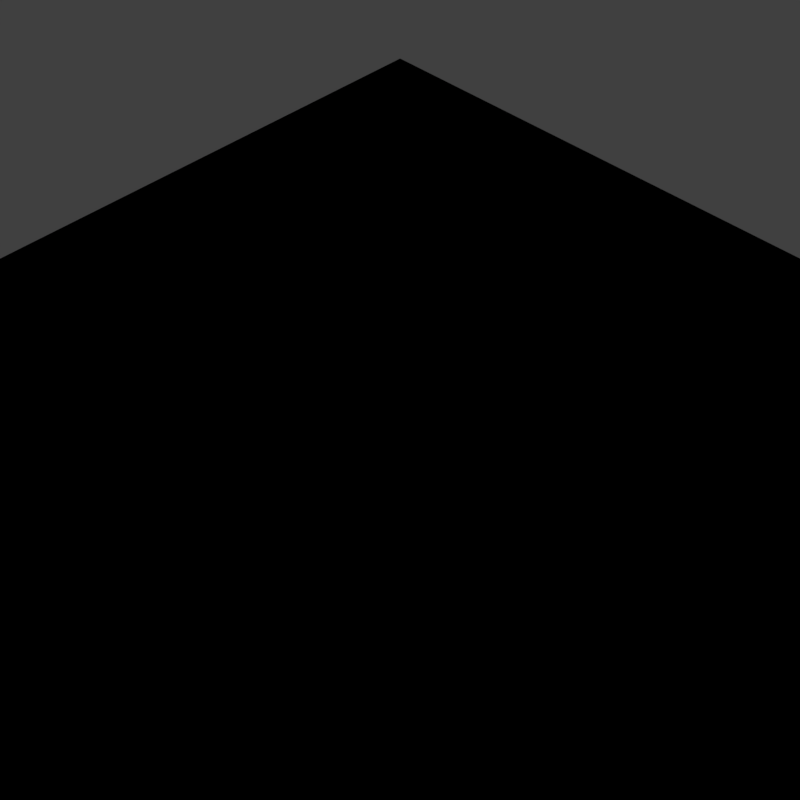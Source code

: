 # Source: FIRE1_V003.blend  (saved by Blender 2.79.0; exported with 4.5.12 LTS)
import bpy
from mathutils import Matrix  # noqa: F401  (used for matrix-valued properties, if any)

bpy.ops.wm.read_factory_settings(use_empty=True)
scene = bpy.context.scene
scene.name = 'Scene'

# ---- collections
col_collection_1 = bpy.data.collections.new('Collection 1'); scene.collection.children.link(col_collection_1)
col_collection_2 = bpy.data.collections.new('Collection 2'); scene.collection.children.link(col_collection_2)
col_collection_2.hide_render = True
col_collection_2.hide_viewport = True

# ---- materials (node trees are filled in below, after node groups)
mat_material = bpy.data.materials.new('Material')
mat_material.alpha_threshold = 0.0
mat_material.use_transparent_shadow = False
mat_material.diffuse_color = (0.5761, 0.003152, 0.0, 1.0)
mat_material.roughness = 0.5
mat_material.specular_intensity = 0.0
mat_material_004 = bpy.data.materials.new('Material.004')
mat_material_004.alpha_threshold = 0.0
mat_material_004.use_transparent_shadow = False
mat_material_004.roughness = 0.5
mat_feuer3 = bpy.data.materials.new('Feuer3')
mat_feuer3.alpha_threshold = 0.0
mat_feuer3.use_transparent_shadow = False
mat_feuer3.roughness = 0.5
mat_feuer2 = bpy.data.materials.new('Feuer2')
mat_feuer2.alpha_threshold = 0.0
mat_feuer2.use_transparent_shadow = False
mat_feuer2.roughness = 0.5
mat_feuer = bpy.data.materials.new('Feuer')
mat_feuer.alpha_threshold = 0.0
mat_feuer.use_transparent_shadow = False
mat_feuer.roughness = 0.5

# ---- material node trees
mat_feuer3.use_nodes = True; mat_feuer3.node_tree.nodes.clear()
_N = mat_feuer3.node_tree.nodes; _L = mat_feuer3.node_tree.links
n0 = _N.new('NodeUndefined'); n0.name = 'Material'; n0.location = (201, 300)
n0.inputs[1].default_value = (1.0, 1.0, 1.0, 1.0)
n0.inputs[2].default_value = 0.8
n0.inputs[3].default_value = (0.0, 0.0, 0.0)
n1 = _N.new('NodeUndefined'); n1.name = 'Output'; n1.location = (708, 290)
n1.inputs[1].default_value = 1.0
n2 = _N.new('ShaderNodeParticleInfo'); n2.name = 'Particle Info'; n2.location = (-1229, 185)
n3 = _N.new('ShaderNodeMath'); n3.name = 'Math'; n3.location = (-659, 154)
n3.operation = 'MULTIPLY'
n4 = _N.new('ShaderNodeMath'); n4.name = 'Math.001'; n4.location = (-994, -6)
n4.operation = 'DIVIDE'
n4.inputs[1].default_value = 594.2
n5 = _N.new('ShaderNodeValToRGB'); n5.name = 'ColorRamp'; n5.location = (-344, 170)
n5.width = 237
n5.color_ramp.interpolation = 'CONSTANT'
while len(n5.color_ramp.elements) > 1: n5.color_ramp.elements.remove(n5.color_ramp.elements[-1])
n5.color_ramp.elements[0].position = 0.0; n5.color_ramp.elements[0].color = (1.0, 0.112, 0.0, 1.0)
_e = n5.color_ramp.elements.new(0.1737); _e.color = (1.0, 0.0, 0.001103, 1.0)
_L.new(n0.outputs[0], n1.inputs[0])
_L.new(n5.outputs[0], n0.inputs[0])
_L.new(n2.outputs[2], n3.inputs[0])
_L.new(n2.outputs[3], n4.inputs[0])
_L.new(n4.outputs[0], n3.inputs[1])
_L.new(n3.outputs[0], n5.inputs[0])
mat_feuer2.use_nodes = True; mat_feuer2.node_tree.nodes.clear()
_N = mat_feuer2.node_tree.nodes; _L = mat_feuer2.node_tree.links
n0 = _N.new('NodeUndefined'); n0.name = 'Material'; n0.location = (201, 300)
n0.inputs[1].default_value = (1.0, 1.0, 1.0, 1.0)
n0.inputs[2].default_value = 0.8
n0.inputs[3].default_value = (0.0, 0.0, 0.0)
n1 = _N.new('NodeUndefined'); n1.name = 'Output'; n1.location = (708, 290)
n1.inputs[1].default_value = 1.0
n2 = _N.new('ShaderNodeParticleInfo'); n2.name = 'Particle Info'; n2.location = (-1229, 185)
n3 = _N.new('ShaderNodeValToRGB'); n3.name = 'ColorRamp'; n3.location = (-285, 197)
n3.width = 237
n3.color_ramp.interpolation = 'CONSTANT'
while len(n3.color_ramp.elements) > 1: n3.color_ramp.elements.remove(n3.color_ramp.elements[-1])
n3.color_ramp.elements[0].position = 0.0; n3.color_ramp.elements[0].color = (1.0, 0.8107, 0.0, 1.0)
_e = n3.color_ramp.elements.new(0.2934); _e.color = (1.0, 0.112, 0.0, 1.0)
_e = n3.color_ramp.elements.new(0.861); _e.color = (1.0, 0.0, 0.001103, 1.0)
n4 = _N.new('ShaderNodeMath'); n4.name = 'Math'; n4.location = (-659, 154)
n4.operation = 'MULTIPLY'
n5 = _N.new('ShaderNodeMath'); n5.name = 'Math.001'; n5.location = (-994, -6)
n5.operation = 'DIVIDE'
n5.inputs[1].default_value = 594.2
_L.new(n0.outputs[0], n1.inputs[0])
_L.new(n3.outputs[0], n0.inputs[0])
_L.new(n2.outputs[2], n4.inputs[0])
_L.new(n2.outputs[3], n5.inputs[0])
_L.new(n5.outputs[0], n4.inputs[1])
_L.new(n4.outputs[0], n3.inputs[0])
mat_feuer.use_nodes = True; mat_feuer.node_tree.nodes.clear()
_N = mat_feuer.node_tree.nodes; _L = mat_feuer.node_tree.links
n0 = _N.new('NodeUndefined'); n0.name = 'Output'; n0.location = (708, 290)
n0.inputs[1].default_value = 1.0
n1 = _N.new('NodeUndefined'); n1.name = 'Material'; n1.location = (201, 300)
n1.inputs[1].default_value = (1.0, 1.0, 1.0, 1.0)
n1.inputs[2].default_value = 0.8
n1.inputs[3].default_value = (0.0, 0.0, 0.0)
n2 = _N.new('ShaderNodeMath'); n2.name = 'Math'; n2.location = (-659, 154)
n2.operation = 'MULTIPLY'
n3 = _N.new('ShaderNodeMath'); n3.name = 'Math.001'; n3.location = (-994, -6)
n3.operation = 'DIVIDE'
n3.inputs[1].default_value = 594.2
n4 = _N.new('ShaderNodeParticleInfo'); n4.name = 'Particle Info'; n4.location = (-1229, 185)
n5 = _N.new('ShaderNodeValToRGB'); n5.name = 'ColorRamp'; n5.location = (-548, 172)
n5.width = 441
while len(n5.color_ramp.elements) > 1: n5.color_ramp.elements.remove(n5.color_ramp.elements[-1])
n5.color_ramp.elements[0].position = 0.05578; n5.color_ramp.elements[0].color = (1.0, 0.8107, 0.0, 1.0)
_e = n5.color_ramp.elements.new(0.08069); _e.color = (1.0, 0.1172, 0.0, 1.0)
_e = n5.color_ramp.elements.new(0.4686); _e.color = (1.0, 0.05858, 0.0005515, 1.0)
_e = n5.color_ramp.elements.new(0.6135); _e.color = (1.0, 0.0, 0.001103, 1.0)
_L.new(n1.outputs[0], n0.inputs[0])
_L.new(n5.outputs[0], n1.inputs[0])
_L.new(n3.outputs[0], n2.inputs[1])
_L.new(n4.outputs[2], n2.inputs[0])
_L.new(n4.outputs[3], n3.inputs[0])
_L.new(n2.outputs[0], n5.inputs[0])

# ---- world
world_world = bpy.data.worlds.new('World'); scene.world = world_world
world_world.color = (0.05088, 0.05088, 0.05088)
world_world.use_sun_shadow = False
world_world.sun_shadow_jitter_overblur = 0.0
world_world.cycles.sampling_method = 'MANUAL'
world_world.light_settings.distance = 0.0

# ---- cameras
cam_camera = bpy.data.cameras.new('Camera')
cam_camera.type = 'ORTHO'
cam_camera.sensor_fit = 'HORIZONTAL'
cam_camera.clip_start = 220.0
cam_camera.clip_end = 340.0
cam_camera.lens = 35.0
cam_camera.sensor_width = 1.0
cam_camera.sensor_height = 18.0
cam_camera.ortho_scale = 16.97
cam_camera.shift_x = -0.0001725
cam_camera.shift_y = 0.25
cam_camera.dof.focus_distance = 0.0
cam_camera.dof.aperture_fstop = 128.0
cam_camera.dof.aperture_blades = 6

# ---- lights
light_lightdome = bpy.data.lights.new('LightDome', 'SUN')
light_lightdome.transmission_factor = 0.0
light_lightdome.angle = 0.1993
light_lightdome.energy = 0.1
light_lightdome.shadow_buffer_clip_start = 0.5
light_lightdome.shadow_soft_size = 0.1
light_lightdome.shadow_cascade_max_distance = 1000.0
light_fillerlight = bpy.data.lights.new('FillerLight', 'SUN')
light_fillerlight.transmission_factor = 0.0
light_fillerlight.angle = 0.9273
light_fillerlight.energy = 0.5
light_fillerlight.shadow_buffer_clip_start = 0.5
light_fillerlight.shadow_soft_size = 0.5
light_fillerlight.shadow_cascade_max_distance = 1000.0
light_mainlight = bpy.data.lights.new('MainLight', 'SUN')
light_mainlight.transmission_factor = 0.0
light_mainlight.angle = 0.9273
light_mainlight.energy = 1.3
light_mainlight.shadow_buffer_clip_start = 0.5
light_mainlight.shadow_soft_size = 0.5
light_mainlight.shadow_cascade_max_distance = 1000.0

# ---- meshes
me_plane_001 = bpy.data.meshes.new('Plane.001')
me_plane_001.from_pydata([(-1.0, -1.0, 0.0), (1.0, -1.0, 0.0), (-1.0, 1.0, 0.0), (1.0, 1.0, 0.0)], [], [(0, 1, 3, 2)])
me_plane_001.materials.append(mat_material)
me_plane_001.use_remesh_preserve_volume = False
me_plane_001.use_remesh_preserve_attributes = False
me_plane_001.use_mirror_vertex_groups = False
me_plane_001.update()
me_circle_004 = bpy.data.meshes.new('Circle.004')
me_circle_004.from_pydata([(-0.27, 0.6466, -0.1024), (-0.27, 1.147, -0.005669), (-0.4617, 1.109, -0.005669), (-0.6242, 1.001, -0.005669), (-0.7327, 0.8383, -0.005669), (-0.7709, 0.6466, -0.005669), (-0.7327, 0.4549, -0.005669), (-0.6242, 0.2924, -0.005669), (-0.4617, 0.1839, -0.005669), (-0.27, 0.1457, -0.005669), (-0.07834, 0.1839, -0.005669), (0.08415, 0.2924, -0.005669), (0.1927, 0.4549, -0.005669), (0.2308, 0.6466, -0.005669), (0.1927, 0.8383, -0.005669), (0.08415, 1.001, -0.005669), (-0.07834, 1.109, -0.005669), (0.7273, -0.5173, 0.1579), (0.7273, -0.03301, 0.2514), (0.542, -0.06987, 0.2514), (0.3849, -0.1749, 0.2514), (0.2799, -0.332, 0.2514), (0.243, -0.5173, 0.2514), (0.2799, -0.7026, 0.2514), (0.3849, -0.8597, 0.2514), (0.542, -0.9647, 0.2514), (0.7273, -1.002, 0.2514), (0.9127, -0.9647, 0.2514), (1.07, -0.8597, 0.2514), (1.175, -0.7026, 0.2514), (1.212, -0.5173, 0.2514), (1.175, -0.332, 0.2514), (1.07, -0.1749, 0.2514), (0.9127, -0.06987, 0.2514), (-0.6963, -0.4832, -0.1024), (-0.6963, 0.01769, -0.005669), (-0.888, -0.02044, -0.005669), (-1.05, -0.129, -0.005669), (-1.159, -0.2915, -0.005669), (-1.197, -0.4832, -0.005669), (-1.159, -0.6748, -0.005669), (-1.05, -0.8373, -0.005669), (-0.888, -0.9459, -0.005669), (-0.6963, -0.984, -0.005669), (-0.5047, -0.9459, -0.005669), (-0.3422, -0.8373, -0.005669), (-0.2336, -0.6748, -0.005669), (-0.1955, -0.4832, -0.005669), (-0.2336, -0.2915, -0.005669), (-0.3422, -0.129, -0.005669), (-0.5047, -0.02044, -0.005669), (0.6395, 0.7176, -0.1024), (0.6395, 1.218, -0.005669), (0.4478, 1.18, -0.005669), (0.2853, 1.072, -0.005669), (0.1768, 0.9093, -0.005669), (0.1386, 0.7176, -0.005669), (0.1768, 0.526, -0.005669), (0.2853, 0.3635, -0.005669), (0.4478, 0.2549, -0.005669), (0.6395, 0.2168, -0.005669), (0.8311, 0.2549, -0.005669), (0.9936, 0.3635, -0.005669), (1.102, 0.526, -0.005669), (1.14, 0.7176, -0.005669), (1.102, 0.9093, -0.005669), (0.9936, 1.072, -0.005669), (0.8311, 1.18, -0.005669), (0.4279, 0.8494, 0.09761), (0.948, 1.187, 0.2173), (0.7794, 1.36, 0.2173), (0.5572, 1.456, 0.2173), (0.3154, 1.459, 0.2173), (0.09067, 1.37, 0.2173), (-0.08269, 1.201, 0.2173), (-0.1783, 0.9787, 0.2173), (-0.1817, 0.7369, 0.2173), (-0.09219, 0.5122, 0.2173), (0.07645, 0.3388, 0.2173), (0.2986, 0.2432, 0.2173), (0.5404, 0.2399, 0.2173), (0.7651, 0.3293, 0.2173), (0.9385, 0.498, 0.2173), (1.034, 0.7201, 0.2173), (1.037, 0.9619, 0.2173), (-0.1092, -0.9699, 0.4197), (0.3937, -0.6438, 0.5354), (0.2307, -0.4762, 0.5354), (0.01585, -0.3837, 0.5354), (-0.218, -0.3805, 0.5354), (-0.4353, -0.467, 0.5354), (-0.6029, -0.6301, 0.5354), (-0.6954, -0.8449, 0.5354), (-0.6986, -1.079, 0.5354), (-0.6121, -1.296, 0.5354), (-0.449, -1.464, 0.5354), (-0.2342, -1.556, 0.5354), (-0.0003679, -1.559, 0.5354), (0.2169, -1.473, 0.5354), (0.3845, -1.31, 0.5354), (0.477, -1.095, 0.5354), (0.4802, -0.8611, 0.5354), (-1.032, 0.5314, 0.09761), (-0.5122, 0.8687, 0.2173), (-0.6808, 1.042, 0.2173), (-0.903, 1.138, 0.2173), (-1.145, 1.141, 0.2173), (-1.37, 1.052, 0.2173), (-1.543, 0.8829, 0.2173), (-1.639, 0.6607, 0.2173), (-1.642, 0.4189, 0.2173), (-1.552, 0.1942, 0.2173), (-1.384, 0.02084, 0.2173), (-1.162, -0.07479, 0.2173), (-0.9198, -0.07812, 0.2173), (-0.6951, 0.01134, 0.2173), (-0.5217, 0.18, 0.2173), (-0.4261, 0.4021, 0.2173), (-0.4227, 0.644, 0.2173), (1.114, -0.04717, 0.09761), (1.634, 0.2901, 0.2173), (1.466, 0.4634, 0.2173), (1.243, 0.559, 0.2173), (1.002, 0.5624, 0.2173), (0.7768, 0.4729, 0.2173), (0.6035, 0.3043, 0.2173), (0.5078, 0.08213, 0.2173), (0.5045, -0.1597, 0.2173), (0.594, -0.3844, 0.2173), (0.7626, -0.5578, 0.2173), (0.9848, -0.6534, 0.2173), (1.227, -0.6567, 0.2173), (1.451, -0.5673, 0.2173), (1.625, -0.3986, 0.2173), (1.72, -0.1765, 0.2173), (1.724, 0.06536, 0.2173)], [], [(0, 1, 2), (0, 2, 3), (0, 3, 4), (0, 4, 5), (0, 5, 6), (0, 6, 7), (0, 7, 8), (0, 8, 9), (0, 9, 10), (0, 10, 11), (0, 11, 12), (0, 12, 13), (0, 13, 14), (0, 14, 15), (0, 15, 16), (0, 16, 1), (17, 18, 19), (17, 19, 20), (17, 20, 21), (17, 21, 22), (17, 22, 23), (17, 23, 24), (17, 24, 25), (17, 25, 26), (17, 26, 27), (17, 27, 28), (17, 28, 29), (17, 29, 30), (17, 30, 31), (17, 31, 32), (17, 32, 33), (17, 33, 18), (34, 35, 36), (34, 36, 37), (34, 37, 38), (34, 38, 39), (34, 39, 40), (34, 40, 41), (34, 41, 42), (34, 42, 43), (34, 43, 44), (34, 44, 45), (34, 45, 46), (34, 46, 47), (34, 47, 48), (34, 48, 49), (34, 49, 50), (34, 50, 35), (51, 52, 53), (51, 53, 54), (51, 54, 55), (51, 55, 56), (51, 56, 57), (51, 57, 58), (51, 58, 59), (51, 59, 60), (51, 60, 61), (51, 61, 62), (51, 62, 63), (51, 63, 64), (51, 64, 65), (51, 65, 66), (51, 66, 67), (51, 67, 52), (68, 69, 70), (68, 70, 71), (68, 71, 72), (68, 72, 73), (68, 73, 74), (68, 74, 75), (68, 75, 76), (68, 76, 77), (68, 77, 78), (68, 78, 79), (68, 79, 80), (68, 80, 81), (68, 81, 82), (68, 82, 83), (68, 83, 84), (68, 84, 69), (85, 86, 87), (85, 87, 88), (85, 88, 89), (85, 89, 90), (85, 90, 91), (85, 91, 92), (85, 92, 93), (85, 93, 94), (85, 94, 95), (85, 95, 96), (85, 96, 97), (85, 97, 98), (85, 98, 99), (85, 99, 100), (85, 100, 101), (85, 101, 86), (102, 103, 104), (102, 104, 105), (102, 105, 106), (102, 106, 107), (102, 107, 108), (102, 108, 109), (102, 109, 110), (102, 110, 111), (102, 111, 112), (102, 112, 113), (102, 113, 114), (102, 114, 115), (102, 115, 116), (102, 116, 117), (102, 117, 118), (102, 118, 103), (119, 120, 121), (119, 121, 122), (119, 122, 123), (119, 123, 124), (119, 124, 125), (119, 125, 126), (119, 126, 127), (119, 127, 128), (119, 128, 129), (119, 129, 130), (119, 130, 131), (119, 131, 132), (119, 132, 133), (119, 133, 134), (119, 134, 135), (119, 135, 120)])
me_circle_004.materials.append(None)
me_circle_004.use_remesh_preserve_volume = False
me_circle_004.use_remesh_preserve_attributes = False
me_circle_004.use_mirror_vertex_groups = False
me_circle_004.update()
me_circle_003 = bpy.data.meshes.new('Circle.003')
me_circle_003.from_pydata([(-0.27, 0.6466, -0.1024), (-0.27, 1.147, -0.005669), (-0.4617, 1.109, -0.005669), (-0.6242, 1.001, -0.005669), (-0.7327, 0.8383, -0.005669), (-0.7709, 0.6466, -0.005669), (-0.7327, 0.4549, -0.005669), (-0.6242, 0.2924, -0.005669), (-0.4617, 0.1839, -0.005669), (-0.27, 0.1457, -0.005669), (-0.07834, 0.1839, -0.005669), (0.08415, 0.2924, -0.005669), (0.1927, 0.4549, -0.005669), (0.2308, 0.6466, -0.005669), (0.1927, 0.8383, -0.005669), (0.08415, 1.001, -0.005669), (-0.07834, 1.109, -0.005669), (0.7273, -0.5173, 0.1579), (0.7273, -0.03301, 0.2514), (0.542, -0.06987, 0.2514), (0.3849, -0.1749, 0.2514), (0.2799, -0.332, 0.2514), (0.243, -0.5173, 0.2514), (0.2799, -0.7026, 0.2514), (0.3849, -0.8597, 0.2514), (0.542, -0.9647, 0.2514), (0.7273, -1.002, 0.2514), (0.9127, -0.9647, 0.2514), (1.07, -0.8597, 0.2514), (1.175, -0.7026, 0.2514), (1.212, -0.5173, 0.2514), (1.175, -0.332, 0.2514), (1.07, -0.1749, 0.2514), (0.9127, -0.06987, 0.2514), (-0.6963, -0.4832, -0.1024), (-0.6963, 0.01769, -0.005669), (-0.888, -0.02044, -0.005669), (-1.05, -0.129, -0.005669), (-1.159, -0.2915, -0.005669), (-1.197, -0.4832, -0.005669), (-1.159, -0.6748, -0.005669), (-1.05, -0.8373, -0.005669), (-0.888, -0.9459, -0.005669), (-0.6963, -0.984, -0.005669), (-0.5047, -0.9459, -0.005669), (-0.3422, -0.8373, -0.005669), (-0.2336, -0.6748, -0.005669), (-0.1955, -0.4832, -0.005669), (-0.2336, -0.2915, -0.005669), (-0.3422, -0.129, -0.005669), (-0.5047, -0.02044, -0.005669), (0.6395, 0.7176, -0.1024), (0.6395, 1.218, -0.005669), (0.4478, 1.18, -0.005669), (0.2853, 1.072, -0.005669), (0.1768, 0.9093, -0.005669), (0.1386, 0.7176, -0.005669), (0.1768, 0.526, -0.005669), (0.2853, 0.3635, -0.005669), (0.4478, 0.2549, -0.005669), (0.6395, 0.2168, -0.005669), (0.8311, 0.2549, -0.005669), (0.9936, 0.3635, -0.005669), (1.102, 0.526, -0.005669), (1.14, 0.7176, -0.005669), (1.102, 0.9093, -0.005669), (0.9936, 1.072, -0.005669), (0.8311, 1.18, -0.005669), (0.4279, 0.8494, 0.09761), (0.948, 1.187, 0.2173), (0.7794, 1.36, 0.2173), (0.5572, 1.456, 0.2173), (0.3154, 1.459, 0.2173), (0.09067, 1.37, 0.2173), (-0.08269, 1.201, 0.2173), (-0.1783, 0.9787, 0.2173), (-0.1817, 0.7369, 0.2173), (-0.09219, 0.5122, 0.2173), (0.07645, 0.3388, 0.2173), (0.2986, 0.2432, 0.2173), (0.5404, 0.2399, 0.2173), (0.7651, 0.3293, 0.2173), (0.9385, 0.498, 0.2173), (1.034, 0.7201, 0.2173), (1.037, 0.9619, 0.2173), (-0.1092, -0.9699, 0.4197), (0.3937, -0.6438, 0.5354), (0.2307, -0.4762, 0.5354), (0.01585, -0.3837, 0.5354), (-0.218, -0.3805, 0.5354), (-0.4353, -0.467, 0.5354), (-0.6029, -0.6301, 0.5354), (-0.6954, -0.8449, 0.5354), (-0.6986, -1.079, 0.5354), (-0.6121, -1.296, 0.5354), (-0.449, -1.464, 0.5354), (-0.2342, -1.556, 0.5354), (-0.0003679, -1.559, 0.5354), (0.2169, -1.473, 0.5354), (0.3845, -1.31, 0.5354), (0.477, -1.095, 0.5354), (0.4802, -0.8611, 0.5354), (-1.032, 0.5314, 0.09761), (-0.5122, 0.8687, 0.2173), (-0.6808, 1.042, 0.2173), (-0.903, 1.138, 0.2173), (-1.145, 1.141, 0.2173), (-1.37, 1.052, 0.2173), (-1.543, 0.8829, 0.2173), (-1.639, 0.6607, 0.2173), (-1.642, 0.4189, 0.2173), (-1.552, 0.1942, 0.2173), (-1.384, 0.02084, 0.2173), (-1.162, -0.07479, 0.2173), (-0.9198, -0.07812, 0.2173), (-0.6951, 0.01134, 0.2173), (-0.5217, 0.18, 0.2173), (-0.4261, 0.4021, 0.2173), (-0.4227, 0.644, 0.2173), (1.114, -0.04717, 0.09761), (1.634, 0.2901, 0.2173), (1.466, 0.4634, 0.2173), (1.243, 0.559, 0.2173), (1.002, 0.5624, 0.2173), (0.7768, 0.4729, 0.2173), (0.6035, 0.3043, 0.2173), (0.5078, 0.08213, 0.2173), (0.5045, -0.1597, 0.2173), (0.594, -0.3844, 0.2173), (0.7626, -0.5578, 0.2173), (0.9848, -0.6534, 0.2173), (1.227, -0.6567, 0.2173), (1.451, -0.5673, 0.2173), (1.625, -0.3986, 0.2173), (1.72, -0.1765, 0.2173), (1.724, 0.06536, 0.2173)], [], [(0, 1, 2), (0, 2, 3), (0, 3, 4), (0, 4, 5), (0, 5, 6), (0, 6, 7), (0, 7, 8), (0, 8, 9), (0, 9, 10), (0, 10, 11), (0, 11, 12), (0, 12, 13), (0, 13, 14), (0, 14, 15), (0, 15, 16), (0, 16, 1), (17, 18, 19), (17, 19, 20), (17, 20, 21), (17, 21, 22), (17, 22, 23), (17, 23, 24), (17, 24, 25), (17, 25, 26), (17, 26, 27), (17, 27, 28), (17, 28, 29), (17, 29, 30), (17, 30, 31), (17, 31, 32), (17, 32, 33), (17, 33, 18), (34, 35, 36), (34, 36, 37), (34, 37, 38), (34, 38, 39), (34, 39, 40), (34, 40, 41), (34, 41, 42), (34, 42, 43), (34, 43, 44), (34, 44, 45), (34, 45, 46), (34, 46, 47), (34, 47, 48), (34, 48, 49), (34, 49, 50), (34, 50, 35), (51, 52, 53), (51, 53, 54), (51, 54, 55), (51, 55, 56), (51, 56, 57), (51, 57, 58), (51, 58, 59), (51, 59, 60), (51, 60, 61), (51, 61, 62), (51, 62, 63), (51, 63, 64), (51, 64, 65), (51, 65, 66), (51, 66, 67), (51, 67, 52), (68, 69, 70), (68, 70, 71), (68, 71, 72), (68, 72, 73), (68, 73, 74), (68, 74, 75), (68, 75, 76), (68, 76, 77), (68, 77, 78), (68, 78, 79), (68, 79, 80), (68, 80, 81), (68, 81, 82), (68, 82, 83), (68, 83, 84), (68, 84, 69), (85, 86, 87), (85, 87, 88), (85, 88, 89), (85, 89, 90), (85, 90, 91), (85, 91, 92), (85, 92, 93), (85, 93, 94), (85, 94, 95), (85, 95, 96), (85, 96, 97), (85, 97, 98), (85, 98, 99), (85, 99, 100), (85, 100, 101), (85, 101, 86), (102, 103, 104), (102, 104, 105), (102, 105, 106), (102, 106, 107), (102, 107, 108), (102, 108, 109), (102, 109, 110), (102, 110, 111), (102, 111, 112), (102, 112, 113), (102, 113, 114), (102, 114, 115), (102, 115, 116), (102, 116, 117), (102, 117, 118), (102, 118, 103), (119, 120, 121), (119, 121, 122), (119, 122, 123), (119, 123, 124), (119, 124, 125), (119, 125, 126), (119, 126, 127), (119, 127, 128), (119, 128, 129), (119, 129, 130), (119, 130, 131), (119, 131, 132), (119, 132, 133), (119, 133, 134), (119, 134, 135), (119, 135, 120)])
me_circle_003.materials.append(None)
me_circle_003.use_remesh_preserve_volume = False
me_circle_003.use_remesh_preserve_attributes = False
me_circle_003.use_mirror_vertex_groups = False
me_circle_003.update()
me_circle_002 = bpy.data.meshes.new('Circle.002')
me_circle_002.from_pydata([(-0.27, 0.6466, -0.1024), (-0.27, 1.147, -0.005669), (-0.4617, 1.109, -0.005669), (-0.6242, 1.001, -0.005669), (-0.7327, 0.8383, -0.005669), (-0.7709, 0.6466, -0.005669), (-0.7327, 0.4549, -0.005669), (-0.6242, 0.2924, -0.005669), (-0.4617, 0.1839, -0.005669), (-0.27, 0.1457, -0.005669), (-0.07834, 0.1839, -0.005669), (0.08415, 0.2924, -0.005669), (0.1927, 0.4549, -0.005669), (0.2308, 0.6466, -0.005669), (0.1927, 0.8383, -0.005669), (0.08415, 1.001, -0.005669), (-0.07834, 1.109, -0.005669), (0.7273, -0.5173, 0.1579), (0.7273, -0.03301, 0.2514), (0.542, -0.06987, 0.2514), (0.3849, -0.1749, 0.2514), (0.2799, -0.332, 0.2514), (0.243, -0.5173, 0.2514), (0.2799, -0.7026, 0.2514), (0.3849, -0.8597, 0.2514), (0.542, -0.9647, 0.2514), (0.7273, -1.002, 0.2514), (0.9127, -0.9647, 0.2514), (1.07, -0.8597, 0.2514), (1.175, -0.7026, 0.2514), (1.212, -0.5173, 0.2514), (1.175, -0.332, 0.2514), (1.07, -0.1749, 0.2514), (0.9127, -0.06987, 0.2514), (-0.6963, -0.4832, -0.1024), (-0.6963, 0.01769, -0.005669), (-0.888, -0.02044, -0.005669), (-1.05, -0.129, -0.005669), (-1.159, -0.2915, -0.005669), (-1.197, -0.4832, -0.005669), (-1.159, -0.6748, -0.005669), (-1.05, -0.8373, -0.005669), (-0.888, -0.9459, -0.005669), (-0.6963, -0.984, -0.005669), (-0.5047, -0.9459, -0.005669), (-0.3422, -0.8373, -0.005669), (-0.2336, -0.6748, -0.005669), (-0.1955, -0.4832, -0.005669), (-0.2336, -0.2915, -0.005669), (-0.3422, -0.129, -0.005669), (-0.5047, -0.02044, -0.005669), (0.6395, 0.7176, -0.1024), (0.6395, 1.218, -0.005669), (0.4478, 1.18, -0.005669), (0.2853, 1.072, -0.005669), (0.1768, 0.9093, -0.005669), (0.1386, 0.7176, -0.005669), (0.1768, 0.526, -0.005669), (0.2853, 0.3635, -0.005669), (0.4478, 0.2549, -0.005669), (0.6395, 0.2168, -0.005669), (0.8311, 0.2549, -0.005669), (0.9936, 0.3635, -0.005669), (1.102, 0.526, -0.005669), (1.14, 0.7176, -0.005669), (1.102, 0.9093, -0.005669), (0.9936, 1.072, -0.005669), (0.8311, 1.18, -0.005669), (0.4279, 0.8494, 0.09761), (0.948, 1.187, 0.2173), (0.7794, 1.36, 0.2173), (0.5572, 1.456, 0.2173), (0.3154, 1.459, 0.2173), (0.09067, 1.37, 0.2173), (-0.08269, 1.201, 0.2173), (-0.1783, 0.9787, 0.2173), (-0.1817, 0.7369, 0.2173), (-0.09219, 0.5122, 0.2173), (0.07645, 0.3388, 0.2173), (0.2986, 0.2432, 0.2173), (0.5404, 0.2399, 0.2173), (0.7651, 0.3293, 0.2173), (0.9385, 0.498, 0.2173), (1.034, 0.7201, 0.2173), (1.037, 0.9619, 0.2173), (-0.1092, -0.9699, 0.4197), (0.3937, -0.6438, 0.5354), (0.2307, -0.4762, 0.5354), (0.01585, -0.3837, 0.5354), (-0.218, -0.3805, 0.5354), (-0.4353, -0.467, 0.5354), (-0.6029, -0.6301, 0.5354), (-0.6954, -0.8449, 0.5354), (-0.6986, -1.079, 0.5354), (-0.6121, -1.296, 0.5354), (-0.449, -1.464, 0.5354), (-0.2342, -1.556, 0.5354), (-0.0003679, -1.559, 0.5354), (0.2169, -1.473, 0.5354), (0.3845, -1.31, 0.5354), (0.477, -1.095, 0.5354), (0.4802, -0.8611, 0.5354), (-1.032, 0.5314, 0.09761), (-0.5122, 0.8687, 0.2173), (-0.6808, 1.042, 0.2173), (-0.903, 1.138, 0.2173), (-1.145, 1.141, 0.2173), (-1.37, 1.052, 0.2173), (-1.543, 0.8829, 0.2173), (-1.639, 0.6607, 0.2173), (-1.642, 0.4189, 0.2173), (-1.552, 0.1942, 0.2173), (-1.384, 0.02084, 0.2173), (-1.162, -0.07479, 0.2173), (-0.9198, -0.07812, 0.2173), (-0.6951, 0.01134, 0.2173), (-0.5217, 0.18, 0.2173), (-0.4261, 0.4021, 0.2173), (-0.4227, 0.644, 0.2173), (1.114, -0.04717, 0.09761), (1.634, 0.2901, 0.2173), (1.466, 0.4634, 0.2173), (1.243, 0.559, 0.2173), (1.002, 0.5624, 0.2173), (0.7768, 0.4729, 0.2173), (0.6035, 0.3043, 0.2173), (0.5078, 0.08213, 0.2173), (0.5045, -0.1597, 0.2173), (0.594, -0.3844, 0.2173), (0.7626, -0.5578, 0.2173), (0.9848, -0.6534, 0.2173), (1.227, -0.6567, 0.2173), (1.451, -0.5673, 0.2173), (1.625, -0.3986, 0.2173), (1.72, -0.1765, 0.2173), (1.724, 0.06536, 0.2173)], [], [(0, 1, 2), (0, 2, 3), (0, 3, 4), (0, 4, 5), (0, 5, 6), (0, 6, 7), (0, 7, 8), (0, 8, 9), (0, 9, 10), (0, 10, 11), (0, 11, 12), (0, 12, 13), (0, 13, 14), (0, 14, 15), (0, 15, 16), (0, 16, 1), (17, 18, 19), (17, 19, 20), (17, 20, 21), (17, 21, 22), (17, 22, 23), (17, 23, 24), (17, 24, 25), (17, 25, 26), (17, 26, 27), (17, 27, 28), (17, 28, 29), (17, 29, 30), (17, 30, 31), (17, 31, 32), (17, 32, 33), (17, 33, 18), (34, 35, 36), (34, 36, 37), (34, 37, 38), (34, 38, 39), (34, 39, 40), (34, 40, 41), (34, 41, 42), (34, 42, 43), (34, 43, 44), (34, 44, 45), (34, 45, 46), (34, 46, 47), (34, 47, 48), (34, 48, 49), (34, 49, 50), (34, 50, 35), (51, 52, 53), (51, 53, 54), (51, 54, 55), (51, 55, 56), (51, 56, 57), (51, 57, 58), (51, 58, 59), (51, 59, 60), (51, 60, 61), (51, 61, 62), (51, 62, 63), (51, 63, 64), (51, 64, 65), (51, 65, 66), (51, 66, 67), (51, 67, 52), (68, 69, 70), (68, 70, 71), (68, 71, 72), (68, 72, 73), (68, 73, 74), (68, 74, 75), (68, 75, 76), (68, 76, 77), (68, 77, 78), (68, 78, 79), (68, 79, 80), (68, 80, 81), (68, 81, 82), (68, 82, 83), (68, 83, 84), (68, 84, 69), (85, 86, 87), (85, 87, 88), (85, 88, 89), (85, 89, 90), (85, 90, 91), (85, 91, 92), (85, 92, 93), (85, 93, 94), (85, 94, 95), (85, 95, 96), (85, 96, 97), (85, 97, 98), (85, 98, 99), (85, 99, 100), (85, 100, 101), (85, 101, 86), (102, 103, 104), (102, 104, 105), (102, 105, 106), (102, 106, 107), (102, 107, 108), (102, 108, 109), (102, 109, 110), (102, 110, 111), (102, 111, 112), (102, 112, 113), (102, 113, 114), (102, 114, 115), (102, 115, 116), (102, 116, 117), (102, 117, 118), (102, 118, 103), (119, 120, 121), (119, 121, 122), (119, 122, 123), (119, 123, 124), (119, 124, 125), (119, 125, 126), (119, 126, 127), (119, 127, 128), (119, 128, 129), (119, 129, 130), (119, 130, 131), (119, 131, 132), (119, 132, 133), (119, 133, 134), (119, 134, 135), (119, 135, 120)])
me_circle_002.materials.append(None)
me_circle_002.use_remesh_preserve_volume = False
me_circle_002.use_remesh_preserve_attributes = False
me_circle_002.use_mirror_vertex_groups = False
me_circle_002.update()
me_circle_001 = bpy.data.meshes.new('Circle.001')
me_circle_001.from_pydata([(-0.27, 0.6466, -0.1024), (-0.27, 1.147, -0.005669), (-0.4617, 1.109, -0.005669), (-0.6242, 1.001, -0.005669), (-0.7327, 0.8383, -0.005669), (-0.7709, 0.6466, -0.005669), (-0.7327, 0.4549, -0.005669), (-0.6242, 0.2924, -0.005669), (-0.4617, 0.1839, -0.005669), (-0.27, 0.1457, -0.005669), (-0.07834, 0.1839, -0.005669), (0.08415, 0.2924, -0.005669), (0.1927, 0.4549, -0.005669), (0.2308, 0.6466, -0.005669), (0.1927, 0.8383, -0.005669), (0.08415, 1.001, -0.005669), (-0.07834, 1.109, -0.005669), (0.7273, -0.5173, 0.1579), (0.7273, -0.03301, 0.2514), (0.542, -0.06987, 0.2514), (0.3849, -0.1749, 0.2514), (0.2799, -0.332, 0.2514), (0.243, -0.5173, 0.2514), (0.2799, -0.7026, 0.2514), (0.3849, -0.8597, 0.2514), (0.542, -0.9647, 0.2514), (0.7273, -1.002, 0.2514), (0.9127, -0.9647, 0.2514), (1.07, -0.8597, 0.2514), (1.175, -0.7026, 0.2514), (1.212, -0.5173, 0.2514), (1.175, -0.332, 0.2514), (1.07, -0.1749, 0.2514), (0.9127, -0.06987, 0.2514), (-0.6963, -0.4832, -0.1024), (-0.6963, 0.01769, -0.005669), (-0.888, -0.02044, -0.005669), (-1.05, -0.129, -0.005669), (-1.159, -0.2915, -0.005669), (-1.197, -0.4832, -0.005669), (-1.159, -0.6748, -0.005669), (-1.05, -0.8373, -0.005669), (-0.888, -0.9459, -0.005669), (-0.6963, -0.984, -0.005669), (-0.5047, -0.9459, -0.005669), (-0.3422, -0.8373, -0.005669), (-0.2336, -0.6748, -0.005669), (-0.1955, -0.4832, -0.005669), (-0.2336, -0.2915, -0.005669), (-0.3422, -0.129, -0.005669), (-0.5047, -0.02044, -0.005669), (0.6395, 0.7176, -0.1024), (0.6395, 1.218, -0.005669), (0.4478, 1.18, -0.005669), (0.2853, 1.072, -0.005669), (0.1768, 0.9093, -0.005669), (0.1386, 0.7176, -0.005669), (0.1768, 0.526, -0.005669), (0.2853, 0.3635, -0.005669), (0.4478, 0.2549, -0.005669), (0.6395, 0.2168, -0.005669), (0.8311, 0.2549, -0.005669), (0.9936, 0.3635, -0.005669), (1.102, 0.526, -0.005669), (1.14, 0.7176, -0.005669), (1.102, 0.9093, -0.005669), (0.9936, 1.072, -0.005669), (0.8311, 1.18, -0.005669), (0.4279, 0.8494, 0.09761), (0.948, 1.187, 0.2173), (0.7794, 1.36, 0.2173), (0.5572, 1.456, 0.2173), (0.3154, 1.459, 0.2173), (0.09067, 1.37, 0.2173), (-0.08269, 1.201, 0.2173), (-0.1783, 0.9787, 0.2173), (-0.1817, 0.7369, 0.2173), (-0.09219, 0.5122, 0.2173), (0.07645, 0.3388, 0.2173), (0.2986, 0.2432, 0.2173), (0.5404, 0.2399, 0.2173), (0.7651, 0.3293, 0.2173), (0.9385, 0.498, 0.2173), (1.034, 0.7201, 0.2173), (1.037, 0.9619, 0.2173), (-0.1092, -0.9699, 0.4197), (0.3937, -0.6438, 0.5354), (0.2307, -0.4762, 0.5354), (0.01585, -0.3837, 0.5354), (-0.218, -0.3805, 0.5354), (-0.4353, -0.467, 0.5354), (-0.6029, -0.6301, 0.5354), (-0.6954, -0.8449, 0.5354), (-0.6986, -1.079, 0.5354), (-0.6121, -1.296, 0.5354), (-0.449, -1.464, 0.5354), (-0.2342, -1.556, 0.5354), (-0.0003679, -1.559, 0.5354), (0.2169, -1.473, 0.5354), (0.3845, -1.31, 0.5354), (0.477, -1.095, 0.5354), (0.4802, -0.8611, 0.5354), (-1.032, 0.5314, 0.09761), (-0.5122, 0.8687, 0.2173), (-0.6808, 1.042, 0.2173), (-0.903, 1.138, 0.2173), (-1.145, 1.141, 0.2173), (-1.37, 1.052, 0.2173), (-1.543, 0.8829, 0.2173), (-1.639, 0.6607, 0.2173), (-1.642, 0.4189, 0.2173), (-1.552, 0.1942, 0.2173), (-1.384, 0.02084, 0.2173), (-1.162, -0.07479, 0.2173), (-0.9198, -0.07812, 0.2173), (-0.6951, 0.01134, 0.2173), (-0.5217, 0.18, 0.2173), (-0.4261, 0.4021, 0.2173), (-0.4227, 0.644, 0.2173), (1.114, -0.04717, 0.09761), (1.634, 0.2901, 0.2173), (1.466, 0.4634, 0.2173), (1.243, 0.559, 0.2173), (1.002, 0.5624, 0.2173), (0.7768, 0.4729, 0.2173), (0.6035, 0.3043, 0.2173), (0.5078, 0.08213, 0.2173), (0.5045, -0.1597, 0.2173), (0.594, -0.3844, 0.2173), (0.7626, -0.5578, 0.2173), (0.9848, -0.6534, 0.2173), (1.227, -0.6567, 0.2173), (1.451, -0.5673, 0.2173), (1.625, -0.3986, 0.2173), (1.72, -0.1765, 0.2173), (1.724, 0.06536, 0.2173)], [], [(0, 1, 2), (0, 2, 3), (0, 3, 4), (0, 4, 5), (0, 5, 6), (0, 6, 7), (0, 7, 8), (0, 8, 9), (0, 9, 10), (0, 10, 11), (0, 11, 12), (0, 12, 13), (0, 13, 14), (0, 14, 15), (0, 15, 16), (0, 16, 1), (17, 18, 19), (17, 19, 20), (17, 20, 21), (17, 21, 22), (17, 22, 23), (17, 23, 24), (17, 24, 25), (17, 25, 26), (17, 26, 27), (17, 27, 28), (17, 28, 29), (17, 29, 30), (17, 30, 31), (17, 31, 32), (17, 32, 33), (17, 33, 18), (34, 35, 36), (34, 36, 37), (34, 37, 38), (34, 38, 39), (34, 39, 40), (34, 40, 41), (34, 41, 42), (34, 42, 43), (34, 43, 44), (34, 44, 45), (34, 45, 46), (34, 46, 47), (34, 47, 48), (34, 48, 49), (34, 49, 50), (34, 50, 35), (51, 52, 53), (51, 53, 54), (51, 54, 55), (51, 55, 56), (51, 56, 57), (51, 57, 58), (51, 58, 59), (51, 59, 60), (51, 60, 61), (51, 61, 62), (51, 62, 63), (51, 63, 64), (51, 64, 65), (51, 65, 66), (51, 66, 67), (51, 67, 52), (68, 69, 70), (68, 70, 71), (68, 71, 72), (68, 72, 73), (68, 73, 74), (68, 74, 75), (68, 75, 76), (68, 76, 77), (68, 77, 78), (68, 78, 79), (68, 79, 80), (68, 80, 81), (68, 81, 82), (68, 82, 83), (68, 83, 84), (68, 84, 69), (85, 86, 87), (85, 87, 88), (85, 88, 89), (85, 89, 90), (85, 90, 91), (85, 91, 92), (85, 92, 93), (85, 93, 94), (85, 94, 95), (85, 95, 96), (85, 96, 97), (85, 97, 98), (85, 98, 99), (85, 99, 100), (85, 100, 101), (85, 101, 86), (102, 103, 104), (102, 104, 105), (102, 105, 106), (102, 106, 107), (102, 107, 108), (102, 108, 109), (102, 109, 110), (102, 110, 111), (102, 111, 112), (102, 112, 113), (102, 113, 114), (102, 114, 115), (102, 115, 116), (102, 116, 117), (102, 117, 118), (102, 118, 103), (119, 120, 121), (119, 121, 122), (119, 122, 123), (119, 123, 124), (119, 124, 125), (119, 125, 126), (119, 126, 127), (119, 127, 128), (119, 128, 129), (119, 129, 130), (119, 130, 131), (119, 131, 132), (119, 132, 133), (119, 133, 134), (119, 134, 135), (119, 135, 120)])
me_circle_001.materials.append(None)
me_circle_001.use_remesh_preserve_volume = False
me_circle_001.use_remesh_preserve_attributes = False
me_circle_001.use_mirror_vertex_groups = False
me_circle_001.update()
me_circle = bpy.data.meshes.new('Circle')
me_circle.from_pydata([(0.0, 1.0, 0.0), (-0.3827, 0.9239, 0.0), (-0.7071, 0.7071, 0.0), (-0.9239, 0.3827, 0.0), (-1.0, -4.371e-08, 0.0), (-0.9239, -0.3827, 0.0), (-0.7071, -0.7071, 0.0), (-0.3827, -0.9239, 0.0), (-1.51e-07, -1.0, 0.0), (0.3827, -0.9239, 0.0), (0.7071, -0.7071, 0.0), (0.9239, -0.3827, 0.0), (1.0, 1.192e-08, 0.0), (0.9239, 0.3827, 0.0), (0.7071, 0.7071, 0.0), (0.3827, 0.9239, 0.0), (0.0, 1.0, 0.5), (-0.3827, 0.9239, 0.5), (-0.7071, 0.7071, 0.5), (-0.9239, 0.3827, 0.5), (-1.0, -4.371e-08, 0.5), (-0.9239, -0.3827, 0.5), (-0.7071, -0.7071, 0.5), (-0.3827, -0.9239, 0.5), (-1.51e-07, -1.0, 0.5), (0.3827, -0.9239, 0.5), (0.7071, -0.7071, 0.5), (0.9239, -0.3827, 0.5), (1.0, 1.192e-08, 0.5), (0.9239, 0.3827, 0.5), (0.7071, 0.7071, 0.5), (0.3827, 0.9239, 0.5), (-4.843e-09, 0.9, 0.0), (-0.3444, 0.8315, 0.0), (-0.6364, 0.6364, 0.0), (-0.8315, 0.3444, 0.0), (-0.9, -3.804e-08, 0.0), (-0.8315, -0.3444, 0.0), (-0.6364, -0.6364, 0.0), (-0.3444, -0.8315, 0.0), (-1.407e-07, -0.9, 0.0), (0.3444, -0.8315, 0.0), (0.6364, -0.6364, 0.0), (0.8315, -0.3444, 0.0), (0.9, 1.204e-08, 0.0), (0.8315, 0.3444, 0.0), (0.6364, 0.6364, 0.0), (0.3444, 0.8315, 0.0), (-4.843e-09, 0.9, 0.5), (-0.3444, 0.8315, 0.5), (-0.6364, 0.6364, 0.5), (-0.8315, 0.3444, 0.5), (-0.9, -3.804e-08, 0.5), (-0.8315, -0.3444, 0.5), (-0.6364, -0.6364, 0.5), (-0.3444, -0.8315, 0.5), (-1.407e-07, -0.9, 0.5), (0.3444, -0.8315, 0.5), (0.6364, -0.6364, 0.5), (0.8315, -0.3444, 0.5), (0.9, 1.204e-08, 0.5), (0.8315, 0.3444, 0.5), (0.6364, 0.6364, 0.5), (0.3444, 0.8315, 0.5)], [], [(11, 27, 26, 10), (4, 20, 19, 3), (12, 28, 27, 11), (5, 21, 20, 4), (13, 29, 28, 12), (6, 22, 21, 5), (14, 30, 29, 13), (7, 23, 22, 6), (15, 31, 30, 14), (8, 24, 23, 7), (1, 17, 16, 0), (0, 16, 31, 15), (9, 25, 24, 8), (2, 18, 17, 1), (10, 26, 25, 9), (3, 19, 18, 2), (43, 42, 58, 59), (36, 35, 51, 52), (44, 43, 59, 60), (37, 36, 52, 53), (45, 44, 60, 61), (38, 37, 53, 54), (46, 45, 61, 62), (39, 38, 54, 55), (47, 46, 62, 63), (40, 39, 55, 56), (33, 32, 48, 49), (32, 47, 63, 48), (41, 40, 56, 57), (34, 33, 49, 50), (42, 41, 57, 58), (35, 34, 50, 51), (27, 59, 58, 26), (28, 60, 59, 27), (29, 61, 60, 28), (30, 62, 61, 29), (17, 49, 48, 16), (31, 63, 62, 30), (18, 50, 49, 17), (16, 48, 63, 31), (19, 51, 50, 18), (20, 52, 51, 19), (21, 53, 52, 20), (22, 54, 53, 21), (23, 55, 54, 22), (24, 56, 55, 23), (25, 57, 56, 24), (26, 58, 57, 25)])
me_circle.polygons.foreach_set('use_smooth', [True] * 48)
me_circle.use_remesh_preserve_volume = False
me_circle.use_remesh_preserve_attributes = False
me_circle.use_mirror_vertex_groups = False
me_circle.update()
me_cube_001 = bpy.data.meshes.new('Cube.001')
me_cube_001.from_pydata([(-2.0, -2.0, 0.0), (-2.0, -2.0, 1.633), (-2.0, 2.0, 0.0), (-2.0, 2.0, 1.633), (2.0, -2.0, 0.0), (2.0, -2.0, 1.633), (2.0, 2.0, 0.0), (2.0, 2.0, 1.633)], [], [(0, 1, 3, 2), (2, 3, 7, 6), (6, 7, 5, 4), (4, 5, 1, 0), (2, 6, 4, 0), (7, 3, 1, 5)])
me_cube_001.use_remesh_preserve_volume = False
me_cube_001.use_remesh_preserve_attributes = False
me_cube_001.use_mirror_vertex_groups = False
me_cube_001.update()
me_plane_002 = bpy.data.meshes.new('Plane.002')
me_plane_002.from_pydata([(-1.0, -1.0, 0.0), (1.0, -1.0, 0.0), (-1.0, 1.0, 0.0), (1.0, 1.0, 0.0)], [], [(0, 1, 3, 2)])
me_plane_002.materials.append(mat_material_004)
me_plane_002.use_remesh_preserve_volume = False
me_plane_002.use_remesh_preserve_attributes = False
me_plane_002.use_mirror_vertex_groups = False
me_plane_002.update()
me_roundcube = bpy.data.meshes.new('Roundcube')
me_roundcube.from_pydata([(0.5774, 0.5774, -0.5774), (0.2887, 0.677, -0.677), (0.0, 0.7071, -0.7071), (-0.2887, 0.677, -0.677), (0.677, 0.677, -0.2887), (0.3385, 0.878, -0.3385), (0.0, 0.9354, -0.3536), (-0.3385, 0.878, -0.3385), (0.7071, 0.7071, 0.0), (0.3536, 0.9354, 0.0), (0.0, 1.0, 0.0), (-0.3536, 0.9354, 0.0), (0.677, 0.677, 0.2887), (0.3385, 0.878, 0.3385), (0.0, 0.9354, 0.3536), (-0.3385, 0.878, 0.3385), (-0.5774, 0.5774, -0.5774), (-0.677, 0.2887, -0.677), (-0.7071, 0.0, -0.7071), (-0.677, -0.2887, -0.677), (-0.677, 0.677, -0.2887), (-0.878, 0.3385, -0.3385), (-0.9354, 0.0, -0.3536), (-0.878, -0.3385, -0.3385), (-0.7071, 0.7071, 0.0), (-0.9354, 0.3536, 0.0), (-1.0, 0.0, 0.0), (-0.9354, -0.3536, 0.0), (-0.677, 0.677, 0.2887), (-0.878, 0.3385, 0.3385), (-0.9354, 0.0, 0.3536), (-0.878, -0.3385, 0.3385), (-0.5774, -0.5774, -0.5774), (-0.2887, -0.677, -0.677), (0.0, -0.7071, -0.7071), (0.2887, -0.677, -0.677), (-0.677, -0.677, -0.2887), (-0.3385, -0.878, -0.3385), (0.0, -0.9354, -0.3536), (0.3385, -0.878, -0.3385), (-0.7071, -0.7071, 0.0), (-0.3536, -0.9354, 0.0), (0.0, -1.0, 0.0), (0.3536, -0.9354, 0.0), (-0.677, -0.677, 0.2887), (-0.3385, -0.878, 0.3385), (0.0, -0.9354, 0.3536), (0.3385, -0.878, 0.3385), (0.5774, -0.5774, -0.5774), (0.677, -0.2887, -0.677), (0.7071, 0.0, -0.7071), (0.677, 0.2887, -0.677), (0.677, -0.677, -0.2887), (0.878, -0.3385, -0.3385), (0.9354, 0.0, -0.3536), (0.878, 0.3385, -0.3385), (0.7071, -0.7071, 0.0), (0.9354, -0.3536, 0.0), (1.0, 0.0, 0.0), (0.9354, 0.3536, 0.0), (0.677, -0.677, 0.2887), (0.878, -0.3385, 0.3385), (0.9354, 0.0, 0.3536), (0.878, 0.3385, 0.3385), (0.3385, -0.3385, -0.878), (0.0, -0.3536, -0.9354), (-0.3385, -0.3385, -0.878), (0.3536, 0.0, -0.9354), (0.0, 0.0, -1.0), (-0.3536, 0.0, -0.9354), (0.3385, 0.3385, -0.878), (0.0, 0.3536, -0.9354), (-0.3385, 0.3385, -0.878), (0.5774, 0.5774, 0.5774), (0.2887, 0.677, 0.677), (0.0, 0.7071, 0.7071), (-0.2887, 0.677, 0.677), (-0.5774, 0.5774, 0.5774), (0.677, 0.2887, 0.677), (0.3385, 0.3385, 0.878), (0.0, 0.3536, 0.9354), (-0.3385, 0.3385, 0.878), (-0.677, 0.2887, 0.677), (0.7071, 0.0, 0.7071), (0.3536, 0.0, 0.9354), (0.0, 0.0, 1.0), (-0.3536, 0.0, 0.9354), (-0.7071, 0.0, 0.7071), (0.677, -0.2887, 0.677), (0.3385, -0.3385, 0.878), (0.0, -0.3536, 0.9354), (-0.3385, -0.3385, 0.878), (-0.677, -0.2887, 0.677), (0.5774, -0.5774, 0.5774), (0.2887, -0.677, 0.677), (0.0, -0.7071, 0.7071), (-0.2887, -0.677, 0.677), (-0.5774, -0.5774, 0.5774)], [], [(0, 1, 5, 4), (1, 2, 6, 5), (2, 3, 7, 6), (3, 16, 20, 7), (4, 5, 9, 8), (5, 6, 10, 9), (6, 7, 11, 10), (7, 20, 24, 11), (8, 9, 13, 12), (9, 10, 14, 13), (10, 11, 15, 14), (11, 24, 28, 15), (12, 13, 74, 73), (13, 14, 75, 74), (14, 15, 76, 75), (15, 28, 77, 76), (16, 17, 21, 20), (17, 18, 22, 21), (18, 19, 23, 22), (19, 32, 36, 23), (20, 21, 25, 24), (21, 22, 26, 25), (22, 23, 27, 26), (23, 36, 40, 27), (24, 25, 29, 28), (25, 26, 30, 29), (26, 27, 31, 30), (27, 40, 44, 31), (28, 29, 82, 77), (29, 30, 87, 82), (30, 31, 92, 87), (31, 44, 97, 92), (32, 33, 37, 36), (33, 34, 38, 37), (34, 35, 39, 38), (35, 48, 52, 39), (36, 37, 41, 40), (37, 38, 42, 41), (38, 39, 43, 42), (39, 52, 56, 43), (40, 41, 45, 44), (41, 42, 46, 45), (42, 43, 47, 46), (43, 56, 60, 47), (44, 45, 96, 97), (45, 46, 95, 96), (46, 47, 94, 95), (47, 60, 93, 94), (48, 49, 53, 52), (49, 50, 54, 53), (50, 51, 55, 54), (51, 0, 4, 55), (52, 53, 57, 56), (53, 54, 58, 57), (54, 55, 59, 58), (55, 4, 8, 59), (56, 57, 61, 60), (57, 58, 62, 61), (58, 59, 63, 62), (59, 8, 12, 63), (60, 61, 88, 93), (61, 62, 83, 88), (62, 63, 78, 83), (63, 12, 73, 78), (48, 35, 64, 49), (35, 34, 65, 64), (34, 33, 66, 65), (33, 32, 19, 66), (49, 64, 67, 50), (64, 65, 68, 67), (65, 66, 69, 68), (66, 19, 18, 69), (50, 67, 70, 51), (67, 68, 71, 70), (68, 69, 72, 71), (69, 18, 17, 72), (51, 70, 1, 0), (70, 71, 2, 1), (71, 72, 3, 2), (72, 17, 16, 3), (73, 74, 79, 78), (74, 75, 80, 79), (75, 76, 81, 80), (76, 77, 82, 81), (78, 79, 84, 83), (79, 80, 85, 84), (80, 81, 86, 85), (81, 82, 87, 86), (83, 84, 89, 88), (84, 85, 90, 89), (85, 86, 91, 90), (86, 87, 92, 91), (88, 89, 94, 93), (89, 90, 95, 94), (90, 91, 96, 95), (91, 92, 97, 96)])
me_roundcube.polygons.foreach_set('use_smooth', [True] * 96)
me_roundcube.materials.append(mat_material)
me_roundcube.use_remesh_preserve_volume = False
me_roundcube.use_remesh_preserve_attributes = False
me_roundcube.use_mirror_vertex_groups = False
me_roundcube.update()
me_icosphere_002 = bpy.data.meshes.new('Icosphere.002')
me_icosphere_002.from_pydata([(-0.3089, 0.004232, -0.5461), (-0.00959, 0.03611, -0.08678), (-0.0478, -0.1471, -0.07735), (-0.1547, 0.0, -0.07735), (-0.2404, 0.3862, -0.02034), (0.01662, 0.2466, -0.01963), (0.09573, -0.08777, 0.3099), (-0.03352, -0.09426, 0.2866), (-0.2258, 0.2353, 0.1309), (-0.0703, 0.3165, 0.1402), (0.03686, 0.1127, 0.07103), (0.2948, 0.3691, 1.087), (-0.1784, -0.07145, -0.3117), (-0.1205, -0.05922, -0.3662), (-0.03763, -0.06642, -0.1064), (-0.1261, 0.3036, -0.01333), (-0.09189, 0.04758, -0.3117), (-0.2318, 0.002116, -0.3117), (-0.1013, -0.07356, -0.07735), (-0.09479, 0.1212, -0.1537), (-0.1975, 0.1931, -0.04884), (-0.1856, 0.4222, 0.01924), (0.3462, -0.4359, -0.2255), (-0.2548, 0.6116, 0.2099), (0.04582, -0.1488, 0.1046), (0.08283, -0.1066, 0.06132), (-0.09629, -0.04399, 0.1058), (-0.04066, -0.1207, 0.1046), (-0.1847, 0.2414, 0.02956), (-0.2083, 0.1435, 0.03635), (-0.06915, 0.3422, 0.08276), (-0.1842, 0.3928, 0.07527), (-0.03516, 0.1861, 0.2789), (0.0181, -0.07236, 0.3051), (-0.1066, 0.03751, 0.1965), (-0.05051, 0.136, 0.08364), (-0.4045, 0.7989, 0.3463), (-0.03086, 0.1331, 0.4123), (-0.08637, 0.2989, 0.3412), (0.005464, -0.01496, 0.347), (-0.08149, 0.1366, 0.2642), (-0.2427, 0.52, 0.3959)], [], [(0, 13, 12), (1, 13, 15), (0, 12, 17), (0, 17, 19), (0, 19, 16), (1, 15, 22), (2, 14, 24), (3, 18, 26), (4, 20, 28), (5, 21, 30), (1, 22, 25), (2, 24, 27), (3, 26, 29), (4, 28, 31), (5, 30, 23), (6, 32, 37), (7, 33, 39), (8, 34, 40), (9, 35, 41), (10, 36, 38), (38, 41, 11), (38, 36, 41), (36, 9, 41), (41, 40, 11), (41, 35, 40), (35, 8, 40), (40, 39, 11), (40, 34, 39), (34, 7, 39), (39, 37, 11), (39, 33, 37), (33, 6, 37), (37, 38, 11), (37, 32, 38), (32, 10, 38), (23, 36, 10), (23, 30, 36), (30, 9, 36), (31, 35, 9), (31, 28, 35), (28, 8, 35), (29, 34, 8), (29, 26, 34), (26, 7, 34), (27, 33, 7), (27, 24, 33), (24, 6, 33), (25, 32, 6), (25, 22, 32), (22, 10, 32), (30, 31, 9), (30, 21, 31), (21, 4, 31), (28, 29, 8), (28, 20, 29), (20, 3, 29), (26, 27, 7), (26, 18, 27), (18, 2, 27), (24, 25, 6), (24, 14, 25), (14, 1, 25), (22, 23, 10), (22, 15, 23), (15, 5, 23), (16, 21, 5), (16, 19, 21), (19, 4, 21), (19, 20, 4), (19, 17, 20), (17, 3, 20), (17, 18, 3), (17, 12, 18), (12, 2, 18), (15, 16, 5), (15, 13, 16), (13, 0, 16), (12, 14, 2), (12, 13, 14), (13, 1, 14)])
me_icosphere_002.materials.append(mat_feuer3)
me_icosphere_002.use_remesh_preserve_volume = False
me_icosphere_002.use_remesh_preserve_attributes = False
me_icosphere_002.use_mirror_vertex_groups = False
me_icosphere_002.update()
me_icosphere_001 = bpy.data.meshes.new('Icosphere.001')
me_icosphere_001.from_pydata([(-0.3089, 0.004232, -0.5461), (0.07014, -0.07823, -0.1292), (-0.0478, -0.1471, -0.07735), (-0.1547, 0.0, -0.07735), (-0.2404, 0.3862, -0.02034), (0.1252, 0.09093, -0.07735), (0.1394, -0.1505, 0.2866), (-0.03352, -0.09426, 0.2866), (-0.1252, 0.09093, 0.07735), (0.0478, 0.1471, 0.07735), (0.1907, -0.1079, -0.01076), (0.2948, 0.3691, 1.087), (-0.1784, -0.07145, -0.3117), (-0.1205, -0.05922, -0.3662), (0.01011, -0.1349, -0.1318), (0.09659, -0.01587, -0.1318), (-0.09189, 0.04758, -0.3117), (-0.2318, 0.002116, -0.3117), (-0.1013, -0.07356, -0.07735), (-0.09479, 0.1212, -0.1537), (-0.1975, 0.1931, -0.04884), (-0.0576, 0.2386, -0.04884), (0.3462, -0.4359, -0.2255), (0.1399, 0.04546, 0.0), (0.04582, -0.1488, 0.1046), (0.1037, -0.1366, 0.05021), (-0.09411, -0.04713, 0.1046), (-0.04066, -0.1207, 0.1046), (-0.1828, 0.2386, 0.02851), (-0.1399, 0.04546, 0.0), (0.08648, 0.119, 0.0), (-0.09628, 0.2667, 0.02851), (0.1471, -0.07523, 0.182), (0.05296, -0.1224, 0.2866), (-0.07934, -0.001665, 0.182), (-0.03867, 0.119, 0.07735), (0.1013, 0.07356, 0.07735), (0.1155, -0.07689, 0.3344), (0.1232, -0.001665, 0.2298), (0.02906, -0.04879, 0.3344), (-0.01676, 0.0438, 0.2298), (0.06972, 0.0719, 0.2298)], [], [(0, 13, 12), (1, 13, 15), (0, 12, 17), (0, 17, 19), (0, 19, 16), (1, 15, 22), (2, 14, 24), (3, 18, 26), (4, 20, 28), (5, 21, 30), (1, 22, 25), (2, 24, 27), (3, 26, 29), (4, 28, 31), (5, 30, 23), (6, 32, 37), (7, 33, 39), (8, 34, 40), (9, 35, 41), (10, 36, 38), (38, 41, 11), (38, 36, 41), (36, 9, 41), (41, 40, 11), (41, 35, 40), (35, 8, 40), (40, 39, 11), (40, 34, 39), (34, 7, 39), (39, 37, 11), (39, 33, 37), (33, 6, 37), (37, 38, 11), (37, 32, 38), (32, 10, 38), (23, 36, 10), (23, 30, 36), (30, 9, 36), (31, 35, 9), (31, 28, 35), (28, 8, 35), (29, 34, 8), (29, 26, 34), (26, 7, 34), (27, 33, 7), (27, 24, 33), (24, 6, 33), (25, 32, 6), (25, 22, 32), (22, 10, 32), (30, 31, 9), (30, 21, 31), (21, 4, 31), (28, 29, 8), (28, 20, 29), (20, 3, 29), (26, 27, 7), (26, 18, 27), (18, 2, 27), (24, 25, 6), (24, 14, 25), (14, 1, 25), (22, 23, 10), (22, 15, 23), (15, 5, 23), (16, 21, 5), (16, 19, 21), (19, 4, 21), (19, 20, 4), (19, 17, 20), (17, 3, 20), (17, 18, 3), (17, 12, 18), (12, 2, 18), (15, 16, 5), (15, 13, 16), (13, 0, 16), (12, 14, 2), (12, 13, 14), (13, 1, 14)])
me_icosphere_001.materials.append(mat_feuer2)
me_icosphere_001.use_remesh_preserve_volume = False
me_icosphere_001.use_remesh_preserve_attributes = False
me_icosphere_001.use_mirror_vertex_groups = False
me_icosphere_001.update()
me_icosphere = bpy.data.meshes.new('Icosphere')
me_icosphere.from_pydata([(-0.1069, 0.09585, -0.1865), (0.1127, -0.06193, -0.05711), (-0.09391, -0.1304, -0.1133), (-0.2981, 0.02182, -0.2263), (-0.0751, 0.1344, -0.1264), (0.08929, 0.14, -0.06119), (0.1867, -0.1651, 0.3265), (0.01395, -0.1315, 0.2991), (-0.149, 0.1356, 0.1028), (0.1938, 0.02458, 0.106), (0.4228, -0.252, 0.09703), (0.1094, -0.008903, 0.3972), (-0.08284, -0.1051, -0.2363), (0.03983, -0.05362, -0.1871), (-0.06612, -0.00317, -0.06054), (0.0901, 0.1216, -0.01123), (0.04806, 0.08461, -0.1402), (-0.293, -0.07487, -0.4855), (-0.3098, -0.03876, -0.2647), (-0.1494, 0.1323, -0.2396), (-0.145, 0.1404, -0.05647), (0.0009681, 0.1864, -0.08853), (0.0922, 0.09898, 0.09592), (-0.02297, 0.2969, 0.08538), (0.059, -0.1791, 0.1422), (0.1382, -0.08256, 0.151), (-0.1926, -0.02873, 0.1057), (-0.1162, -0.08534, 0.1452), (-0.1758, 0.205, -0.008898), (-0.191, 0.006074, -0.09296), (0.02892, 0.2579, 0.06239), (0.1326, 0.05238, 0.01962), (0.4086, -0.319, 0.175), (0.05883, -0.1379, 0.3353), (-0.06927, -0.03762, 0.1965), (0.04297, 0.06289, 0.09647), (0.09593, 0.1487, 0.1262), (0.1479, -0.07932, 0.3869), (0.191, 0.02314, 0.2686), (0.0674, -0.1095, 0.3606), (-0.005276, 0.07011, 0.2875), (0.1432, 0.08, 0.2878)], [], [(0, 13, 12), (1, 13, 15), (0, 12, 17), (0, 17, 19), (0, 19, 16), (1, 15, 22), (2, 14, 24), (3, 18, 26), (4, 20, 28), (5, 21, 30), (1, 22, 25), (2, 24, 27), (3, 26, 29), (4, 28, 31), (5, 30, 23), (6, 32, 37), (7, 33, 39), (8, 34, 40), (9, 35, 41), (10, 36, 38), (38, 41, 11), (38, 36, 41), (36, 9, 41), (41, 40, 11), (41, 35, 40), (35, 8, 40), (40, 39, 11), (40, 34, 39), (34, 7, 39), (39, 37, 11), (39, 33, 37), (33, 6, 37), (37, 38, 11), (37, 32, 38), (32, 10, 38), (23, 36, 10), (23, 30, 36), (30, 9, 36), (31, 35, 9), (31, 28, 35), (28, 8, 35), (29, 34, 8), (29, 26, 34), (26, 7, 34), (27, 33, 7), (27, 24, 33), (24, 6, 33), (25, 32, 6), (25, 22, 32), (22, 10, 32), (30, 31, 9), (30, 21, 31), (21, 4, 31), (28, 29, 8), (28, 20, 29), (20, 3, 29), (26, 27, 7), (26, 18, 27), (18, 2, 27), (24, 25, 6), (24, 14, 25), (14, 1, 25), (22, 23, 10), (22, 15, 23), (15, 5, 23), (16, 21, 5), (16, 19, 21), (19, 4, 21), (19, 20, 4), (19, 17, 20), (17, 3, 20), (17, 18, 3), (17, 12, 18), (12, 2, 18), (15, 16, 5), (15, 13, 16), (13, 0, 16), (12, 14, 2), (12, 13, 14), (13, 1, 14)])
me_icosphere.materials.append(mat_feuer)
me_icosphere.use_remesh_preserve_volume = False
me_icosphere.use_remesh_preserve_attributes = False
me_icosphere.use_mirror_vertex_groups = False
me_icosphere.update()

# ---- objects
ob_rig = bpy.data.objects.new('Rig', None)
ob_verticaljoint = bpy.data.objects.new('VerticalJoint', None)
ob_lightdome = bpy.data.objects.new('LightDome', light_lightdome)
ob_fillerlight = bpy.data.objects.new('FillerLight', light_fillerlight)
ob_mainlight = bpy.data.objects.new('Mainlight', light_mainlight)
ob_camera = bpy.data.objects.new('Camera', cam_camera)
ob_plane_001 = bpy.data.objects.new('Plane.001', me_plane_001)
ob_circle_004 = bpy.data.objects.new('Circle.004', me_circle_004)
ob_circle_003 = bpy.data.objects.new('Circle.003', me_circle_003)
ob_circle_002 = bpy.data.objects.new('Circle.002', me_circle_002)
ob_circle_001 = bpy.data.objects.new('Circle.001', me_circle_001)
ob_circle = bpy.data.objects.new('Circle', me_circle)
ob_cube_001 = bpy.data.objects.new('Cube.001', me_cube_001)
ob_plane = bpy.data.objects.new('Plane', me_plane_002)
ob_roundcube = bpy.data.objects.new('Roundcube', me_roundcube)
ob_icosphere_002 = bpy.data.objects.new('Icosphere.002', me_icosphere_002)
ob_icosphere_001 = bpy.data.objects.new('Icosphere.001', me_icosphere_001)
ob_icosphere = bpy.data.objects.new('Icosphere', me_icosphere)

# ---- transforms, parenting, visibility, modifiers, constraints
ob_rig.location = (0.0, 0.0, 0.0)
ob_rig.rotation_mode = 'YXZ'
ob_rig.rotation_euler = (0.0, 0.0, -0.7854)
ob_rig.empty_image_offset = (0.0, 0.0)
ob_rig.hide_select = True
ob_rig.lineart.crease_threshold = 0.0
ob_verticaljoint.parent = ob_rig
ob_verticaljoint.location = (0.0, 0.0, 0.0)
ob_verticaljoint.empty_image_offset = (0.0, 0.0)
ob_verticaljoint.hide_viewport = True
ob_verticaljoint.hide_select = True
ob_verticaljoint.lineart.crease_threshold = 0.0
ob_lightdome.parent = ob_verticaljoint
ob_lightdome.location = (0.0, 0.0, 0.0)
ob_lightdome.hide_viewport = True
ob_lightdome.hide_select = True
ob_lightdome.lineart.crease_threshold = 0.0
ob_fillerlight.parent = ob_verticaljoint
ob_fillerlight.location = (0.0, 0.0, 0.0)
ob_fillerlight.rotation_euler = (0.0, -1.265, 2.007)
ob_fillerlight.hide_viewport = True
ob_fillerlight.hide_select = True
ob_fillerlight.lineart.crease_threshold = 0.0
ob_mainlight.parent = ob_verticaljoint
ob_mainlight.location = (0.0, 0.0, 0.0)
ob_mainlight.rotation_euler = (1.178, 0.0, 1.571)
ob_mainlight.hide_viewport = True
ob_mainlight.hide_select = True
ob_mainlight.lineart.crease_threshold = 0.0
ob_camera.parent = ob_verticaljoint
ob_camera.location = (0.0, -241.9, 139.7)
ob_camera.rotation_euler = (1.047, 0.0, 0.0)
ob_camera.hide_select = True
ob_camera.lineart.crease_threshold = 0.0
ob_plane_001.location = (2.131, 1.914, 0.755)
ob_plane_001.lineart.crease_threshold = 0.0
ob_circle_004.location = (-0.02299, 0.0158, 0.04457)
ob_circle_004.scale = (0.3876, 0.3876, 0.3876)
ob_circle_004.show_instancer_for_render = False
ob_circle_004.lineart.crease_threshold = 0.0
_m = ob_circle_004.modifiers.new('ParticleSystem 1', 'PARTICLE_SYSTEM')
ob_circle_003.location = (-0.02299, 0.0158, 0.04457)
ob_circle_003.scale = (0.3876, 0.3876, 0.3876)
ob_circle_003.show_instancer_for_render = False
ob_circle_003.lineart.crease_threshold = 0.0
_m = ob_circle_003.modifiers.new('ParticleSystem 1', 'PARTICLE_SYSTEM')
ob_circle_002.location = (-0.02299, 0.0158, 0.04457)
ob_circle_002.scale = (0.3876, 0.3876, 0.3876)
ob_circle_002.show_instancer_for_render = False
ob_circle_002.lineart.crease_threshold = 0.0
_m = ob_circle_002.modifiers.new('ParticleSystem 1', 'PARTICLE_SYSTEM')
ob_circle_001.location = (-0.02299, 0.0158, 0.04457)
ob_circle_001.scale = (0.3876, 0.3876, 0.3876)
ob_circle_001.hide_viewport = True
ob_circle_001.hide_render = True
ob_circle_001.show_instancer_for_render = False
ob_circle_001.lineart.crease_threshold = 0.0
_m = ob_circle_001.modifiers.new('ParticleSystem 1', 'PARTICLE_SYSTEM')
ob_circle.location = (0.0, 0.0, 0.0)
ob_circle.lineart.crease_threshold = 0.0
ob_cube_001.location = (0.0, 0.0, 0.0)
ob_cube_001.scale = (1.0, 1.0, 0.5)
ob_cube_001.hide_render = True
ob_cube_001.display_type = 'WIRE'
ob_cube_001.lineart.crease_threshold = 0.0
_m = ob_cube_001.modifiers.new('Array', 'ARRAY')
_m.count = 11
_m.constant_offset_displace = (0.0, 0.0, 0.0)
_m.relative_offset_displace = (0.0, 0.0, 1.0)
ob_plane.location = (0.0, 0.0, 0.0)
ob_plane.scale = (16.21, 16.21, 16.21)
ob_plane.lineart.crease_threshold = 0.0
ob_roundcube.location = (-0.8987, 4.119, -0.2555)
ob_roundcube.scale = (4.843, 4.843, 4.843)
ob_roundcube.lineart.crease_threshold = 0.0
ob_icosphere_002.location = (0.2175, -0.9997, -1.578)
ob_icosphere_002.scale = (-3.301, -3.301, -3.301)
ob_icosphere_002.lineart.crease_threshold = 0.0
ob_icosphere_001.location = (-1.206, 1.135, -0.7078)
ob_icosphere_001.scale = (-2.596, -2.596, -2.596)
ob_icosphere_001.lineart.crease_threshold = 0.0
ob_icosphere.location = (-0.1438, 4.435, 0.2375)
ob_icosphere.scale = (-8.017, -8.017, -8.017)
ob_icosphere.lineart.crease_threshold = 0.0
_m = ob_icosphere.modifiers.new('SimpleDeform', 'SIMPLE_DEFORM')
_m.deform_method = 'TAPER'
_m.deform_axis = 'Z'

# ---- collection membership
col_collection_1.objects.link(ob_rig)
col_collection_1.objects.link(ob_verticaljoint)
col_collection_1.objects.link(ob_lightdome)
col_collection_1.objects.link(ob_fillerlight)
col_collection_1.objects.link(ob_mainlight)
col_collection_1.objects.link(ob_camera)
col_collection_1.objects.link(ob_plane_001)
col_collection_1.objects.link(ob_circle_004)
col_collection_1.objects.link(ob_circle_003)
col_collection_1.objects.link(ob_circle_002)
col_collection_1.objects.link(ob_circle_001)
col_collection_1.objects.link(ob_circle)
col_collection_1.objects.link(ob_cube_001)
col_collection_1.objects.link(ob_plane)
col_collection_2.objects.link(ob_roundcube)
col_collection_2.objects.link(ob_icosphere_002)
col_collection_2.objects.link(ob_icosphere_001)
col_collection_2.objects.link(ob_icosphere)
def _layer_coll(name, lc=None):
    lc = lc or bpy.context.view_layer.layer_collection
    for c in lc.children:
        if c.name == name: return c
        r = _layer_coll(name, c)
        if r: return r
_layer_coll('Collection 1').holdout = True
_layer_coll('Collection 2').indirect_only = True

# ---- scene / render settings (as saved in the file)
scene.camera = ob_camera
scene.frame_start = 0; scene.frame_end = 31; scene.frame_set(10)
scene.render.engine = 'BLENDER_EEVEE_NEXT'
scene.render.image_settings.compression = 0
scene.render.resolution_x = 192
scene.render.resolution_y = 192
scene.render.dither_intensity = 0.0
scene.render.film_transparent = True
scene.cycles.use_denoising = False
scene.cycles.samples = 128
scene.cycles.sampling_pattern = 'TABULATED_SOBOL'
scene.cycles.use_adaptive_sampling = False
scene.cycles.use_light_tree = False
scene.cycles.blur_glossy = 0.0
scene.cycles.sample_clamp_indirect = 0.0
scene.view_settings.view_transform = 'Standard'
bpy.context.view_layer.update()
